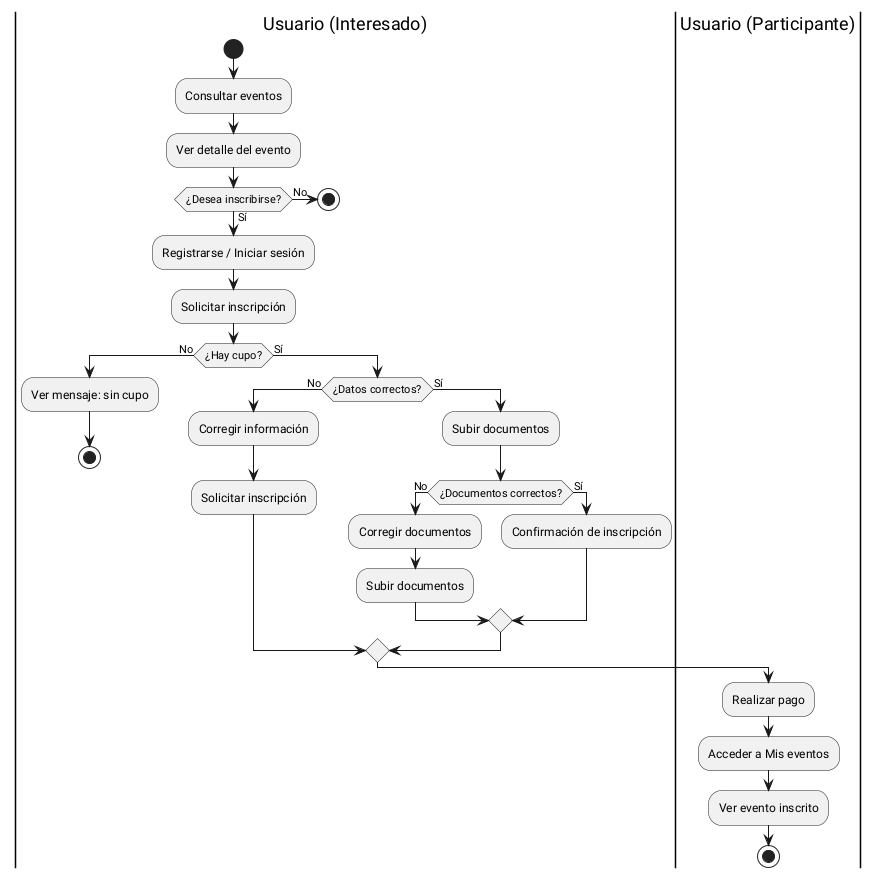

The diagram above was rendered by PlantUML. Its source (embedded in the PNG):
@startuml

|Usuario (Interesado)|

start

:Consultar eventos;
:Ver detalle del evento;

if (¿Desea inscribirse?) then (No)
  stop
else (Sí)

  :Registrarse / Iniciar sesión;
  :Solicitar inscripción;

  if (¿Hay cupo?) then (No)
    :Ver mensaje: sin cupo;
    stop
  else (Sí)

    if (¿Datos correctos?) then (No)
      :Corregir información;
      :Solicitar inscripción;
    else (Sí)

      :Subir documentos;

      if (¿Documentos correctos?) then (No)
        :Corregir documentos;
        :Subir documentos;
      else (Sí)
        :Confirmación de inscripción;
      endif

    endif
  endif
endif


|Usuario (Participante)|

:Realizar pago;
:Acceder a Mis eventos;
:Ver evento inscrito;

stop

@enduml